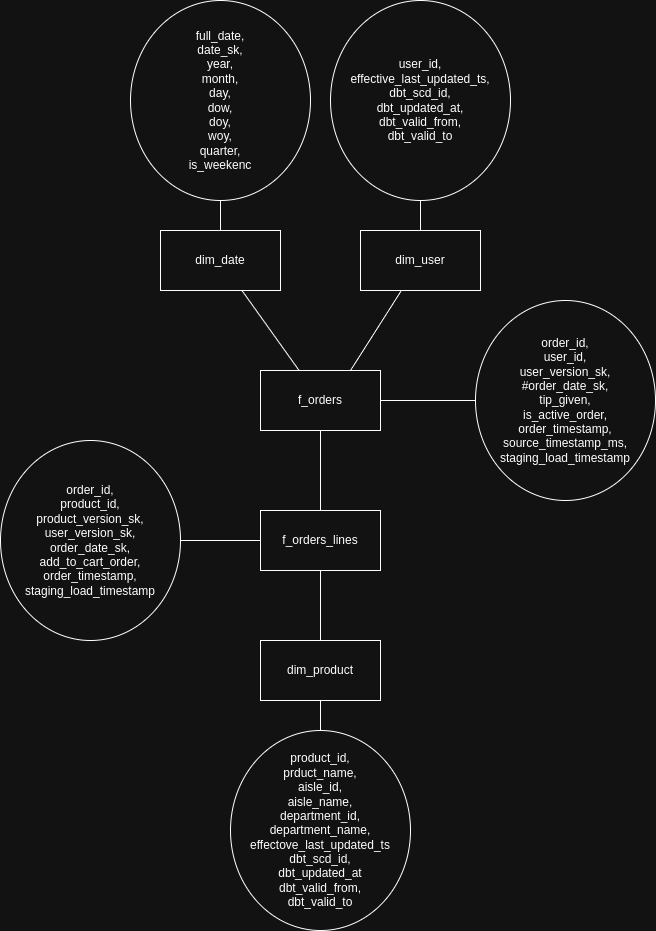

The diagram above was exported from draw.io. Its source (the exported page's mxGraphModel, read from the mxfile embedded in the PNG):
<mxGraphModel dx="2276" dy="1925" grid="1" gridSize="10" guides="1" tooltips="1" connect="1" arrows="1" fold="1" page="1" pageScale="1" pageWidth="850" pageHeight="1100" math="0" shadow="0">
  <root>
    <mxCell id="0" />
    <mxCell id="1" parent="0" />
    <mxCell id="3Jx-sbvoyJTi1F3E32En-8" style="edgeStyle=orthogonalEdgeStyle;rounded=0;orthogonalLoop=1;jettySize=auto;html=1;entryX=0.5;entryY=0;entryDx=0;entryDy=0;endArrow=none;startFill=0;" edge="1" parent="1" source="3Jx-sbvoyJTi1F3E32En-1" target="3Jx-sbvoyJTi1F3E32En-2">
      <mxGeometry relative="1" as="geometry" />
    </mxCell>
    <mxCell id="3Jx-sbvoyJTi1F3E32En-18" style="edgeStyle=orthogonalEdgeStyle;rounded=0;orthogonalLoop=1;jettySize=auto;html=1;entryX=0;entryY=0.5;entryDx=0;entryDy=0;endArrow=none;startFill=0;" edge="1" parent="1" source="3Jx-sbvoyJTi1F3E32En-1" target="3Jx-sbvoyJTi1F3E32En-17">
      <mxGeometry relative="1" as="geometry" />
    </mxCell>
    <mxCell id="3Jx-sbvoyJTi1F3E32En-1" value="f_orders" style="rounded=0;whiteSpace=wrap;html=1;" vertex="1" parent="1">
      <mxGeometry x="120" y="320" width="120" height="60" as="geometry" />
    </mxCell>
    <mxCell id="3Jx-sbvoyJTi1F3E32En-2" value="f_orders_lines" style="rounded=0;whiteSpace=wrap;html=1;" vertex="1" parent="1">
      <mxGeometry x="120" y="460" width="120" height="60" as="geometry" />
    </mxCell>
    <mxCell id="3Jx-sbvoyJTi1F3E32En-7" style="rounded=0;orthogonalLoop=1;jettySize=auto;html=1;entryX=0.75;entryY=0;entryDx=0;entryDy=0;endArrow=none;startFill=0;" edge="1" parent="1" source="3Jx-sbvoyJTi1F3E32En-3" target="3Jx-sbvoyJTi1F3E32En-1">
      <mxGeometry relative="1" as="geometry" />
    </mxCell>
    <mxCell id="3Jx-sbvoyJTi1F3E32En-3" value="dim_user" style="rounded=0;whiteSpace=wrap;html=1;" vertex="1" parent="1">
      <mxGeometry x="220" y="180" width="120" height="60" as="geometry" />
    </mxCell>
    <mxCell id="3Jx-sbvoyJTi1F3E32En-6" style="rounded=0;orthogonalLoop=1;jettySize=auto;html=1;endArrow=none;startFill=0;" edge="1" parent="1" source="3Jx-sbvoyJTi1F3E32En-4" target="3Jx-sbvoyJTi1F3E32En-1">
      <mxGeometry relative="1" as="geometry" />
    </mxCell>
    <mxCell id="3Jx-sbvoyJTi1F3E32En-4" value="dim_date" style="rounded=0;whiteSpace=wrap;html=1;" vertex="1" parent="1">
      <mxGeometry x="20" y="180" width="120" height="60" as="geometry" />
    </mxCell>
    <mxCell id="3Jx-sbvoyJTi1F3E32En-9" style="edgeStyle=orthogonalEdgeStyle;rounded=0;orthogonalLoop=1;jettySize=auto;html=1;entryX=0.5;entryY=1;entryDx=0;entryDy=0;endArrow=none;startFill=0;" edge="1" parent="1" source="3Jx-sbvoyJTi1F3E32En-5" target="3Jx-sbvoyJTi1F3E32En-2">
      <mxGeometry relative="1" as="geometry" />
    </mxCell>
    <mxCell id="3Jx-sbvoyJTi1F3E32En-5" value="dim_product" style="rounded=0;whiteSpace=wrap;html=1;" vertex="1" parent="1">
      <mxGeometry x="120" y="590" width="120" height="60" as="geometry" />
    </mxCell>
    <mxCell id="3Jx-sbvoyJTi1F3E32En-12" style="edgeStyle=orthogonalEdgeStyle;rounded=0;orthogonalLoop=1;jettySize=auto;html=1;entryX=0.5;entryY=0;entryDx=0;entryDy=0;endArrow=none;startFill=0;" edge="1" parent="1" source="3Jx-sbvoyJTi1F3E32En-11" target="3Jx-sbvoyJTi1F3E32En-4">
      <mxGeometry relative="1" as="geometry" />
    </mxCell>
    <mxCell id="3Jx-sbvoyJTi1F3E32En-11" value="full_date,&lt;div&gt;date_sk,&lt;/div&gt;&lt;div&gt;year,&lt;/div&gt;&lt;div&gt;month,&lt;/div&gt;&lt;div&gt;day,&lt;/div&gt;&lt;div&gt;dow,&lt;/div&gt;&lt;div&gt;doy,&lt;/div&gt;&lt;div&gt;woy,&lt;/div&gt;&lt;div&gt;quarter,&lt;/div&gt;&lt;div&gt;is_weekenc&lt;/div&gt;" style="ellipse;whiteSpace=wrap;html=1;" vertex="1" parent="1">
      <mxGeometry x="-10" y="-50" width="180" height="200" as="geometry" />
    </mxCell>
    <mxCell id="3Jx-sbvoyJTi1F3E32En-14" style="edgeStyle=orthogonalEdgeStyle;rounded=0;orthogonalLoop=1;jettySize=auto;html=1;endArrow=none;startFill=0;" edge="1" parent="1" source="3Jx-sbvoyJTi1F3E32En-13" target="3Jx-sbvoyJTi1F3E32En-3">
      <mxGeometry relative="1" as="geometry" />
    </mxCell>
    <mxCell id="3Jx-sbvoyJTi1F3E32En-13" value="user_id,&lt;div&gt;effective_last_updated_ts,&lt;/div&gt;&lt;div&gt;dbt_scd_id,&lt;/div&gt;&lt;div&gt;dbt_updated_at,&lt;/div&gt;&lt;div&gt;dbt_valid_from,&lt;/div&gt;&lt;div&gt;dbt_valid_to&lt;/div&gt;" style="ellipse;whiteSpace=wrap;html=1;" vertex="1" parent="1">
      <mxGeometry x="190" y="-50" width="180" height="200" as="geometry" />
    </mxCell>
    <mxCell id="3Jx-sbvoyJTi1F3E32En-16" style="edgeStyle=orthogonalEdgeStyle;rounded=0;orthogonalLoop=1;jettySize=auto;html=1;entryX=0.5;entryY=1;entryDx=0;entryDy=0;endArrow=none;startFill=0;" edge="1" parent="1" source="3Jx-sbvoyJTi1F3E32En-15" target="3Jx-sbvoyJTi1F3E32En-5">
      <mxGeometry relative="1" as="geometry" />
    </mxCell>
    <mxCell id="3Jx-sbvoyJTi1F3E32En-15" value="product_id,&lt;div&gt;prduct_name,&lt;/div&gt;&lt;div&gt;aisle_id,&lt;/div&gt;&lt;div&gt;aisle_name,&lt;/div&gt;&lt;div&gt;department_id,&lt;/div&gt;&lt;div&gt;department_name,&lt;/div&gt;&lt;div&gt;effectove_last_updated_ts&lt;/div&gt;&lt;div&gt;dbt_scd_id,&lt;/div&gt;&lt;div&gt;dbt_updated_at&lt;/div&gt;&lt;div&gt;dbt_valid_from,&lt;/div&gt;&lt;div&gt;dbt_valid_to&lt;/div&gt;" style="ellipse;whiteSpace=wrap;html=1;" vertex="1" parent="1">
      <mxGeometry x="90" y="680" width="180" height="200" as="geometry" />
    </mxCell>
    <mxCell id="3Jx-sbvoyJTi1F3E32En-17" value="order_id,&lt;div&gt;user_id,&lt;/div&gt;&lt;div&gt;user_version_sk,&lt;/div&gt;&lt;div&gt;#order_date_sk,&lt;/div&gt;&lt;div&gt;tip_given,&lt;/div&gt;&lt;div&gt;is_active_order,&lt;/div&gt;&lt;div&gt;order_timestamp,&lt;/div&gt;&lt;div&gt;source_timestamp_ms,&lt;/div&gt;&lt;div&gt;staging_load_timestamp&lt;/div&gt;" style="ellipse;whiteSpace=wrap;html=1;" vertex="1" parent="1">
      <mxGeometry x="335" y="250" width="180" height="200" as="geometry" />
    </mxCell>
    <mxCell id="3Jx-sbvoyJTi1F3E32En-20" style="edgeStyle=orthogonalEdgeStyle;rounded=0;orthogonalLoop=1;jettySize=auto;html=1;entryX=0;entryY=0.5;entryDx=0;entryDy=0;endArrow=none;startFill=0;" edge="1" parent="1" source="3Jx-sbvoyJTi1F3E32En-19" target="3Jx-sbvoyJTi1F3E32En-2">
      <mxGeometry relative="1" as="geometry" />
    </mxCell>
    <mxCell id="3Jx-sbvoyJTi1F3E32En-19" value="order_id,&lt;div&gt;product_id,&lt;/div&gt;&lt;div&gt;product_version_sk,&lt;/div&gt;&lt;div&gt;user_version_sk,&lt;/div&gt;&lt;div&gt;order_date_sk,&lt;/div&gt;&lt;div&gt;add_to_cart_order,&lt;/div&gt;&lt;div&gt;order_timestamp,&lt;/div&gt;&lt;div&gt;staging_load_timestamp&lt;/div&gt;" style="ellipse;whiteSpace=wrap;html=1;" vertex="1" parent="1">
      <mxGeometry x="-140" y="390" width="180" height="200" as="geometry" />
    </mxCell>
  </root>
</mxGraphModel>